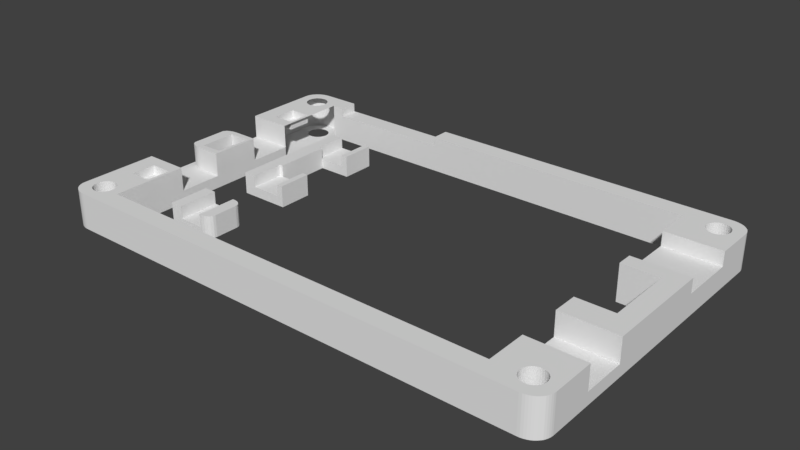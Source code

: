# Source: flatlight_rev17_12.blend  (saved by Blender 2.79.7; exported with 4.5.12 LTS)
import bpy
from mathutils import Matrix  # noqa: F401  (used for matrix-valued properties, if any)

bpy.ops.wm.read_factory_settings(use_empty=True)
scene = bpy.context.scene
scene.name = 'Scene'

# ---- collections
col_collection_1 = bpy.data.collections.new('Collection 1'); scene.collection.children.link(col_collection_1)

# ---- world
world_world = bpy.data.worlds.new('World'); scene.world = world_world
world_world.color = (0.05088, 0.05088, 0.05088)
world_world.use_sun_shadow = False
world_world.sun_shadow_jitter_overblur = 0.0

# ---- meshes
me_cube_002 = bpy.data.meshes.new('Cube.002')
me_cube_002.from_pydata([(-1000.0, -1000.0, -1000.0), (-1000.0, -1000.0, 1000.0), (-1000.0, 1000.0, -1000.0), (-1000.0, 1000.0, 1000.0), (500.0, 1000.0, -142.9), (-500.0, 1000.0, -142.9), (500.0, 1000.0, -1000.0), (-500.0, 1000.0, -1000.0), (-500.0, 1000.0, 1000.0), (500.0, 1000.0, 1000.0), (-500.0, -1000.0, -1000.0), (500.0, -1000.0, -1000.0), (500.0, -1000.0, 1000.0), (-500.0, -1000.0, 1000.0), (1000.0, -600.0, -1000.0), (600.0, -1000.0, -1000.0), (980.4, -723.6, -1000.0), (923.6, -835.1, -1000.0), (835.1, -923.6, -1000.0), (723.6, -980.4, -1000.0), (600.0, -1000.0, 1000.0), (1000.0, -600.0, 1000.0), (723.6, -980.4, 1000.0), (835.1, -923.6, 1000.0), (923.6, -835.1, 1000.0), (980.4, -723.6, 1000.0), (600.0, 1000.0, -1000.0), (1000.0, 600.0, -1000.0), (723.6, 980.4, -1000.0), (835.1, 923.6, -1000.0), (923.6, 835.1, -1000.0), (980.4, 723.6, -1000.0), (1000.0, 600.0, 1000.0), (600.0, 1000.0, 1000.0), (980.4, 723.6, 1000.0), (923.6, 835.1, 1000.0), (835.1, 923.6, 1000.0), (723.6, 980.4, 1000.0), (500.0, -1000.0, -142.9), (-500.0, -1000.0, -142.9)], [], [(0, 1, 3, 2), (6, 26, 28, 29, 30, 31, 27, 14, 16, 17, 18, 19, 15, 11), (15, 20, 12, 11), (0, 10, 39, 13, 1), (6, 7, 8, 5, 4), (8, 3, 1, 13), (12, 9, 4, 38), (2, 7, 10, 0), (7, 6, 11, 10), (4, 5, 39, 38), (2, 3, 8, 7), (4, 9, 33, 26, 6), (20, 15, 19, 22), (22, 19, 18, 23), (23, 18, 17, 24), (24, 17, 16, 25), (25, 16, 14, 21), (32, 34, 35, 36, 37, 33, 9, 12, 20, 22, 23, 24, 25, 21), (32, 27, 31, 34), (34, 31, 30, 35), (35, 30, 29, 36), (36, 29, 28, 37), (37, 28, 26, 33), (27, 32, 21, 14), (38, 39, 10, 11), (8, 13, 39, 5)])
me_cube_002.use_remesh_preserve_volume = False
me_cube_002.use_remesh_preserve_attributes = False
me_cube_002.use_mirror_vertex_groups = False
me_cube_002.update()
me_cube = bpy.data.meshes.new('Cube')
me_cube.from_pydata([(-3924.0, -1000.0, -1000.0), (-3924.0, -1000.0, 750.0), (-3924.0, 1000.0, -1000.0), (-3924.0, 1000.0, 750.0), (-1638.0, -1000.0, -1000.0), (-1638.0, -1000.0, 750.0), (-1638.0, 1000.0, -1000.0), (-1638.0, 1000.0, 750.0), (-3924.0, 450.0, -1000.0), (-3924.0, -450.0, -1000.0), (-3924.0, -450.0, 750.0), (-3924.0, 450.0, 750.0), (-1638.0, -450.0, -1000.0), (-1638.0, 450.0, -1000.0), (-1638.0, 450.0, 750.0), (-1638.0, -450.0, 750.0), (-1924.0, 1000.0, -1000.0), (-3352.0, 1000.0, -1000.0), (-3352.0, 1000.0, 750.0), (-1924.0, 1000.0, 750.0), (-3352.0, 450.0, 750.0), (-1924.0, 450.0, 750.0), (-1924.0, 450.0, -1000.0), (-3352.0, 450.0, -1000.0), (-3352.0, 1000.0, -200.0), (-1924.0, 1000.0, -200.0), (-3352.0, 450.0, -200.0), (-1924.0, 450.0, -200.0), (-3352.0, -1000.0, -1000.0), (-1924.0, -1000.0, -1000.0), (-1924.0, -1000.0, 750.0), (-3352.0, -1000.0, 750.0), (-3352.0, -450.0, 750.0), (-1924.0, -450.0, 750.0), (-1924.0, -450.0, -1000.0), (-3352.0, -450.0, -1000.0), (-1924.0, -1000.0, -200.0), (-3352.0, -1000.0, -200.0), (-3352.0, -450.0, -200.0), (-1924.0, -450.0, -200.0), (-3174.0, -450.0, -1000.0), (-3174.0, 450.0, 750.0), (-3174.0, 450.0, -200.0), (-3174.0, 450.0, -1000.0), (-3174.0, -450.0, 750.0), (-3174.0, -450.0, -200.0)], [], [(8, 11, 3, 2), (16, 19, 7, 6), (12, 15, 5, 4), (28, 31, 1, 0), (34, 12, 4, 29), (32, 10, 1, 31), (18, 3, 11, 20), (2, 17, 23, 8), (16, 6, 13, 22), (6, 7, 14, 13), (17, 16, 22, 23), (0, 1, 10, 9), (24, 25, 16, 17), (7, 19, 21, 14), (25, 24, 26, 27), (2, 3, 18, 17), (21, 22, 13, 14), (26, 23, 22, 27), (15, 33, 30, 5), (21, 19, 25, 27), (30, 33, 39, 36), (9, 35, 28, 0), (28, 35, 40, 34, 29), (42, 45, 40, 43), (41, 44, 45, 42), (36, 37, 28, 29), (9, 10, 11, 8), (20, 11, 10, 32), (26, 20, 41, 42), (32, 38, 45, 44), (8, 23, 35, 9), (20, 32, 44, 41), (31, 37, 38, 32), (38, 35, 40, 45), (20, 26, 24, 18), (35, 23, 43, 40), (23, 26, 42, 43), (5, 30, 36, 29, 4), (36, 39, 45, 38, 37), (34, 40, 45, 39), (33, 15, 12, 34, 39)])
me_cube.use_remesh_preserve_volume = False
me_cube.use_remesh_preserve_attributes = False
me_cube.use_mirror_vertex_groups = False
me_cube.update()
me_cube_001 = bpy.data.meshes.new('Cube.001')
me_cube_001.from_pydata([(146.3, 807.7, 689.7), (1902.0, 1962.0, 0.0), (48.78, 1962.0, 0.0), (48.78, 1962.0, 2000.0), (1902.0, 1962.0, 2000.0), (48.78, -38.46, 0.0), (1902.0, -38.46, 0.0), (1902.0, -38.46, 2000.0), (48.78, -38.46, 2000.0), (-24.39, 1846.0, 0.0), (-24.39, 807.7, 0.0), (-24.39, 76.92, 0.0), (-24.39, 76.92, 2000.0), (-24.39, 1846.0, 2000.0), (1976.0, 750.0, 0.0), (1976.0, 1173.0, 0.0), (1976.0, 1846.0, 0.0), (1976.0, 1846.0, 2000.0), (1976.0, 1173.0, 2000.0), (1976.0, 750.0, 2000.0), (1902.0, 1173.0, 2000.0), (1902.0, 750.0, 2000.0), (48.78, 846.2, 2000.0), (48.78, 807.7, 2000.0), (1902.0, 1173.0, 0.0), (1902.0, 750.0, 0.0), (1756.0, 1962.0, 0.0), (146.3, 1962.0, 0.0), (146.3, 1962.0, 2000.0), (1756.0, 1962.0, 2000.0), (1756.0, -38.46, 0.0), (1756.0, -38.46, 2000.0), (1756.0, 1846.0, 0.0), (146.3, 1846.0, 0.0), (1756.0, 1173.0, 0.0), (146.3, 846.2, 0.0), (1756.0, 750.0, 0.0), (146.3, 807.7, 0.0), (1756.0, 76.92, 0.0), (146.3, 76.92, 0.0), (146.3, 1846.0, 2000.0), (1756.0, 1846.0, 2000.0), (1756.0, 1173.0, 2000.0), (146.3, 807.7, 2000.0), (1756.0, 750.0, 2000.0), (146.3, 76.92, 2000.0), (1756.0, 76.92, 2000.0), (1976.0, 1269.0, 0.0), (1976.0, 1615.0, 0.0), (1976.0, 1615.0, 2000.0), (1976.0, 1269.0, 2000.0), (1902.0, 1615.0, 2000.0), (1902.0, 1615.0, 0.0), (1902.0, 1269.0, 0.0), (1756.0, 1615.0, 2000.0), (1756.0, 1269.0, 2000.0), (1756.0, 1615.0, 0.0), (1756.0, 1269.0, 0.0), (1976.0, 1615.0, 1207.0), (1976.0, 1269.0, 1207.0), (1756.0, 1615.0, 1207.0), (1756.0, 1269.0, 1207.0), (1902.0, 1615.0, 1207.0), (1976.0, 326.9, 0.0), (1976.0, 596.2, 0.0), (1976.0, 596.2, 2000.0), (1976.0, 326.9, 2000.0), (1756.0, 596.2, 2000.0), (1756.0, 326.9, 2000.0), (1756.0, 326.9, 0.0), (146.3, -38.46, 2000.0), (1976.0, 596.2, 689.7), (1976.0, 326.9, 689.7), (-24.39, 538.5, 0.0), (-24.39, 461.5, 0.0), (-24.39, 307.7, 0.0), (-24.39, 307.7, 2000.0), (-24.39, 461.5, 2000.0), (-24.39, 538.5, 2000.0), (48.78, 461.5, 2000.0), (48.78, 307.7, 2000.0), (146.3, 538.5, 2000.0), (146.3, 461.5, 2000.0), (146.3, 307.7, 2000.0), (146.3, 538.5, 0.0), (146.3, 461.5, 0.0), (146.3, 307.7, 0.0), (-24.39, 1385.0, 0.0), (-24.39, 1115.0, 0.0), (-24.39, 1385.0, 2000.0), (48.78, 1385.0, 2000.0), (48.78, 1115.0, 2000.0), (48.78, 1077.0, 2000.0), (146.3, 1385.0, 2000.0), (146.3, 1115.0, 2000.0), (146.3, 1385.0, 0.0), (146.3, 1115.0, 0.0), (146.3, 1077.0, 0.0), (-24.39, 1462.0, 2000.0), (-24.39, 1615.0, 2000.0), (-24.39, 1615.0, 0.0), (-24.39, 1462.0, 0.0), (48.78, 1615.0, 2000.0), (48.78, 1462.0, 2000.0), (146.3, 1615.0, 2000.0), (146.3, 1462.0, 2000.0), (134.1, 307.7, 1517.0), (134.1, 461.5, 1517.0), (48.78, 307.7, 1517.0), (48.78, 461.5, 1517.0), (134.1, 846.2, 2000.0), (134.1, 461.5, 2000.0), (134.1, 307.7, 2000.0), (134.1, 1077.0, 2000.0), (134.1, 1615.0, 2000.0), (134.1, 1462.0, 2000.0), (134.1, 846.2, 0.0), (134.1, 1077.0, 0.0), (-24.39, 538.5, 689.7), (48.78, 807.7, 689.7), (48.78, 1077.0, 0.0002441), (48.78, 846.2, 0.0002441), (134.1, 846.2, 0.0002441), (134.1, 1077.0, 0.0002441), (-24.39, 1385.0, 689.7), (48.78, 1385.0, 689.7), (48.78, 1115.0, 689.7), (48.78, 1615.0, 1517.0), (48.78, 1462.0, 1517.0), (134.1, 1615.0, 1517.0), (134.1, 1462.0, 1517.0), (-24.39, 1862.0, 0.0), (48.78, 1962.0, 0.0), (-23.76, 1875.0, 0.0), (-21.9, 1887.0, 0.0), (-18.82, 1900.0, 0.0), (-14.59, 1912.0, 0.0), (-9.27, 1922.0, 0.0), (-2.959, 1932.0, 0.0), (4.237, 1941.0, 0.0), (12.2, 1948.0, 0.0), (20.78, 1954.0, 0.0), (29.84, 1958.0, 0.0), (39.23, 1961.0, 0.0), (48.78, 1962.0, 2000.0), (-24.39, 1862.0, 2000.0), (39.23, 1961.0, 2000.0), (29.84, 1958.0, 2000.0), (20.78, 1954.0, 2000.0), (12.2, 1948.0, 2000.0), (4.237, 1941.0, 2000.0), (-2.959, 1932.0, 2000.0), (-9.27, 1922.0, 2000.0), (-14.59, 1912.0, 2000.0), (-18.82, 1900.0, 2000.0), (-21.9, 1887.0, 2000.0), (-23.76, 1875.0, 2000.0), (48.78, -38.46, 0.0), (-24.39, 61.54, 0.0), (39.23, -37.61, 0.0), (29.84, -35.06, 0.0), (20.78, -30.85, 0.0), (12.2, -25.06, 0.0), (4.237, -17.8, 0.0), (-2.959, -9.173, 0.0), (-9.269, 0.662, 0.0), (-14.59, 11.54, 0.0), (-18.82, 23.27, 0.0), (-21.9, 35.66, 0.0), (-23.76, 48.49, 0.0), (-24.39, 61.54, 2000.0), (48.78, -38.46, 2000.0), (-23.76, 48.49, 2000.0), (-21.9, 35.66, 2000.0), (-18.82, 23.27, 2000.0), (-14.59, 11.54, 2000.0), (-9.269, 0.662, 2000.0), (-2.959, -9.173, 2000.0), (4.237, -17.8, 2000.0), (12.2, -25.06, 2000.0), (20.78, -30.85, 2000.0), (29.84, -35.06, 2000.0), (39.23, -37.61, 2000.0), (1976.0, 61.54, 0.0), (1902.0, -38.46, 0.0), (1975.0, 48.49, 0.0), (1973.0, 35.66, 0.0), (1970.0, 23.27, 0.0), (1966.0, 11.54, 0.0), (1960.0, 0.6623, 0.0), (1954.0, -9.172, 0.0), (1947.0, -17.8, 0.0), (1939.0, -25.06, 0.0), (1930.0, -30.85, 0.0), (1921.0, -35.05, 0.0), (1912.0, -37.61, 0.0), (1902.0, -38.46, 2000.0), (1976.0, 61.54, 2000.0), (1912.0, -37.61, 2000.0), (1921.0, -35.05, 2000.0), (1930.0, -30.85, 2000.0), (1939.0, -25.06, 2000.0), (1947.0, -17.8, 2000.0), (1954.0, -9.172, 2000.0), (1960.0, 0.6622, 2000.0), (1966.0, 11.54, 2000.0), (1970.0, 23.27, 2000.0), (1973.0, 35.66, 2000.0), (1975.0, 48.49, 2000.0), (1902.0, 1962.0, 0.0), (1976.0, 1862.0, 0.0), (1912.0, 1961.0, 0.0), (1921.0, 1958.0, 0.0), (1930.0, 1954.0, 0.0), (1939.0, 1948.0, 0.0), (1947.0, 1941.0, 0.0), (1954.0, 1932.0, 0.0), (1960.0, 1922.0, 0.0), (1966.0, 1912.0, 0.0), (1970.0, 1900.0, 0.0), (1973.0, 1887.0, 0.0), (1975.0, 1875.0, 0.0), (1976.0, 1862.0, 2000.0), (1902.0, 1962.0, 2000.0), (1975.0, 1875.0, 2000.0), (1973.0, 1887.0, 2000.0), (1970.0, 1900.0, 2000.0), (1966.0, 1912.0, 2000.0), (1960.0, 1922.0, 2000.0), (1954.0, 1932.0, 2000.0), (1947.0, 1941.0, 2000.0), (1939.0, 1948.0, 2000.0), (1930.0, 1954.0, 2000.0), (1921.0, 1958.0, 2000.0), (1912.0, 1961.0, 2000.0), (146.3, 538.5, 689.7), (146.3, 1385.0, 689.7), (146.3, 1115.0, 689.7), (1756.0, 596.2, 689.7), (1756.0, 326.9, 689.7), (1756.0, 596.2, 0.0), (-24.39, 1077.0, 0.0), (-24.39, 846.2, 0.0), (-24.39, 807.7, 0.0), (-24.39, 1115.0, 0.0), (48.78, 807.7, 689.7), (37.33, 808.9, 689.7), (26.17, 812.6, 689.7), (15.56, 818.6, 689.7), (5.772, 826.8, 689.7), (-2.959, 846.2, 689.7), (48.78, 807.7, 2000.0), (-2.959, 846.2, 2000.0), (5.772, 826.8, 2000.0), (15.56, 818.6, 2000.0), (26.17, 812.6, 2000.0), (37.33, 808.9, 2000.0), (48.78, 1115.0, 689.7), (-2.959, 1077.0, 689.7), (5.772, 1096.0, 689.7), (15.56, 1104.0, 689.7), (26.17, 1110.0, 689.7), (37.33, 1114.0, 689.7), (48.78, 1115.0, 2000.0), (37.33, 1114.0, 2000.0), (26.17, 1110.0, 2000.0), (15.56, 1104.0, 2000.0), (5.772, 1096.0, 2000.0), (-2.959, 1077.0, 2000.0), (1006.0, 1962.0, 0.0), (682.9, 1962.0, 0.0), (195.1, 1962.0, 0.0), (195.1, 1962.0, 2000.0), (682.9, 1962.0, 2000.0), (1006.0, 1962.0, 2000.0), (1006.0, 1846.0, 0.0), (682.9, 1846.0, 0.0), (195.1, 1846.0, 0.0), (195.1, 1846.0, 2000.0), (682.9, 1846.0, 2000.0), (1006.0, 1846.0, 2000.0), (195.1, 1962.0, 1517.0), (682.9, 1962.0, 1517.0), (195.1, 1846.0, 1517.0), (682.9, 1846.0, 1517.0), (-24.39, 846.2, 689.7), (-24.39, 1077.0, 689.7), (97.48, 57.69, 2000.0), (97.48, 57.69, -0.0001221), (60.98, 165.4, 2000.0), (60.98, 165.4, -0.0001221), (52.41, 164.1, 2000.0), (52.41, 164.1, -0.0001221), (44.17, 160.1, 2000.0), (44.17, 160.1, -0.0001221), (20.42, 69.66, 2000.0), (20.42, 69.66, -6.104e-05), (24.47, 57.69, 2000.0), (24.47, 57.69, 0.0), (17.92, 82.65, 2000.0), (17.92, 82.65, -0.0001221), (29.93, 47.2, 0.0), (29.93, 47.2, 2000.0), (52.41, 28.25, 2000.0), (52.41, 28.25, -0.0001221), (60.98, 26.92, 2000.0), (60.98, 26.92, -0.0001221), (44.17, 32.19, 2000.0), (44.17, 32.19, -0.0001221), (104.0, 109.7, 2000.0), (104.0, 109.7, -0.0001221), (85.37, 153.7, 2000.0), (85.37, 153.7, -0.0001221), (104.9, 96.15, 2000.0), (104.9, 96.15, -0.0001221), (101.5, 122.6, 2000.0), (101.5, 122.6, -0.0001221), (69.54, 28.25, 2000.0), (69.54, 28.25, -0.0001221), (29.93, 145.1, 2000.0), (29.93, 145.1, -0.0001221), (36.58, 153.7, 2000.0), (36.58, 153.7, -0.0001221), (24.47, 134.6, 2000.0), (24.47, 134.6, -0.0001221), (104.0, 82.65, 2000.0), (104.0, 82.65, -0.0001221), (85.37, 38.59, 2000.0), (85.37, 38.59, -0.0001221), (92.02, 47.2, 2000.0), (92.02, 47.2, -0.0001221), (101.5, 69.66, 2000.0), (101.5, 69.66, 0.0), (17.07, 96.15, 2000.0), (17.07, 96.15, -0.0001221), (36.58, 38.59, 2000.0), (36.58, 38.59, -0.0001221), (17.92, 109.7, 2000.0), (17.92, 109.7, -0.0001221), (92.02, 145.1, 2000.0), (92.02, 145.1, -0.0001221), (77.78, 32.19, 2000.0), (77.78, 32.19, -0.0001221), (97.48, 134.6, 2000.0), (97.48, 134.6, -0.0001221), (20.42, 122.6, 2000.0), (20.42, 122.6, -0.0001221), (77.78, 160.1, 2000.0), (77.78, 160.1, -0.0001221), (69.54, 164.1, 2000.0), (69.54, 164.1, -0.0001221), (1927.0, 57.69, 2000.0), (1927.0, 57.69, 0.0), (1890.0, 165.4, 2000.0), (1890.0, 165.4, 0.0), (1882.0, 164.1, 2000.0), (1882.0, 164.1, 0.0), (1873.0, 160.1, 2000.0), (1873.0, 160.1, 0.0), (1850.0, 69.66, 2000.0), (1850.0, 69.66, 0.0), (1854.0, 57.69, 2000.0), (1854.0, 57.69, 0.0), (1847.0, 82.65, 2000.0), (1847.0, 82.65, 0.0), (1859.0, 47.2, 2000.0), (1859.0, 47.2, 0.0), (1882.0, 28.25, 2000.0), (1882.0, 28.25, 0.0), (1890.0, 26.92, 2000.0), (1890.0, 26.92, 0.0), (1873.0, 32.19, 2000.0), (1873.0, 32.19, 0.0), (1933.0, 109.7, 2000.0), (1933.0, 109.7, 0.0), (1915.0, 153.7, 2000.0), (1915.0, 153.7, 0.0), (1934.0, 96.15, 2000.0), (1934.0, 96.15, 0.0), (1931.0, 122.6, 2000.0), (1931.0, 122.6, 0.0), (1899.0, 28.25, 2000.0), (1899.0, 28.25, 0.0), (1859.0, 145.1, 2000.0), (1859.0, 145.1, 0.0), (1866.0, 153.7, 2000.0), (1866.0, 153.7, 0.0), (1854.0, 134.6, 2000.0), (1854.0, 134.6, 0.0), (1933.0, 82.65, 2000.0), (1933.0, 82.65, 0.0), (1915.0, 38.59, 2000.0), (1915.0, 38.59, 0.0), (1921.0, 47.2, 2000.0), (1921.0, 47.2, 0.0), (1931.0, 69.66, 2000.0), (1931.0, 69.66, 0.0), (1846.0, 96.15, 2000.0), (1846.0, 96.15, 0.0), (1866.0, 38.59, 2000.0), (1866.0, 38.59, 0.0), (1847.0, 109.7, 2000.0), (1847.0, 109.7, 0.0), (1921.0, 145.1, 2000.0), (1921.0, 145.1, 0.0), (1907.0, 32.19, 2000.0), (1907.0, 32.19, 0.0), (1927.0, 134.6, 2000.0), (1927.0, 134.6, 0.0), (1850.0, 122.6, 2000.0), (1850.0, 122.6, 0.0), (1907.0, 160.1, 2000.0), (1907.0, 160.1, 0.0), (1899.0, 164.1, 2000.0), (1899.0, 164.1, 0.0), (1927.0, 1788.0, 2000.0), (1927.0, 1788.0, -0.0001221), (1890.0, 1896.0, 2000.0), (1890.0, 1896.0, -6.104e-05), (1882.0, 1895.0, 2000.0), (1882.0, 1895.0, -6.104e-05), (1873.0, 1891.0, 2000.0), (1873.0, 1891.0, -6.104e-05), (1850.0, 1800.0, 2000.0), (1850.0, 1800.0, -0.0001221), (1854.0, 1788.0, 2000.0), (1854.0, 1788.0, -0.0001221), (1847.0, 1813.0, 2000.0), (1847.0, 1813.0, -0.0001221), (1859.0, 1778.0, 2000.0), (1859.0, 1778.0, -0.0001221), (1882.0, 1759.0, 2000.0), (1882.0, 1759.0, -0.0001221), (1890.0, 1758.0, 2000.0), (1890.0, 1758.0, -0.0001221), (1873.0, 1763.0, 2000.0), (1873.0, 1763.0, -0.0001221), (1933.0, 1840.0, 2000.0), (1933.0, 1840.0, -0.0001221), (1915.0, 1884.0, 2000.0), (1915.0, 1884.0, -6.104e-05), (1934.0, 1827.0, 2000.0), (1934.0, 1827.0, -0.0001221), (1931.0, 1853.0, 2000.0), (1931.0, 1853.0, -6.104e-05), (1899.0, 1759.0, 2000.0), (1899.0, 1759.0, -0.0001221), (1859.0, 1876.0, 2000.0), (1859.0, 1876.0, -6.104e-05), (1866.0, 1884.0, 2000.0), (1866.0, 1884.0, -6.104e-05), (1854.0, 1865.0, 2000.0), (1854.0, 1865.0, -6.104e-05), (1933.0, 1813.0, 2000.0), (1933.0, 1813.0, -0.0001221), (1915.0, 1769.0, 2000.0), (1915.0, 1769.0, -0.0001221), (1921.0, 1778.0, 2000.0), (1921.0, 1778.0, -0.0001221), (1931.0, 1800.0, 2000.0), (1931.0, 1800.0, -0.0001221), (1846.0, 1827.0, 2000.0), (1846.0, 1827.0, -0.0001221), (1866.0, 1769.0, 2000.0), (1866.0, 1769.0, -0.0001221), (1847.0, 1840.0, 2000.0), (1847.0, 1840.0, -0.0001221), (1921.0, 1876.0, 2000.0), (1921.0, 1876.0, -6.104e-05), (1907.0, 1763.0, 2000.0), (1907.0, 1763.0, -0.0001221), (1927.0, 1865.0, 2000.0), (1927.0, 1865.0, -6.104e-05), (1850.0, 1853.0, 2000.0), (1850.0, 1853.0, -6.104e-05), (1907.0, 1891.0, 2000.0), (1907.0, 1891.0, -6.104e-05), (1899.0, 1895.0, 2000.0), (1899.0, 1895.0, -6.104e-05), (97.48, 1788.0, 2000.0), (97.48, 1788.0, -6.104e-05), (60.98, 1896.0, 2000.0), (60.98, 1896.0, 0.0), (52.41, 1895.0, 2000.0), (52.41, 1895.0, 0.0), (44.17, 1891.0, 2000.0), (44.17, 1891.0, 0.0), (20.42, 1800.0, 2000.0), (20.42, 1800.0, -6.104e-05), (24.47, 1788.0, 2000.0), (24.47, 1788.0, -6.104e-05), (17.92, 1813.0, 2000.0), (17.92, 1813.0, -6.104e-05), (29.93, 1778.0, 2000.0), (29.93, 1778.0, -6.104e-05), (52.41, 1759.0, 2000.0), (52.41, 1759.0, -6.104e-05), (60.98, 1758.0, 2000.0), (60.98, 1758.0, -6.104e-05), (44.17, 1763.0, 2000.0), (44.17, 1763.0, -6.104e-05), (104.0, 1840.0, 2000.0), (104.0, 1840.0, -6.104e-05), (85.37, 1884.0, 2000.0), (85.37, 1884.0, 0.0), (104.9, 1827.0, 2000.0), (104.9, 1827.0, -6.104e-05), (101.5, 1853.0, 2000.0), (101.5, 1853.0, 0.0), (69.54, 1759.0, 2000.0), (69.54, 1759.0, -6.104e-05), (29.93, 1876.0, 2000.0), (29.93, 1876.0, -6.104e-05), (36.58, 1884.0, 2000.0), (36.58, 1884.0, 0.0), (24.47, 1865.0, 2000.0), (24.47, 1865.0, 0.0), (104.0, 1813.0, 2000.0), (104.0, 1813.0, -6.104e-05), (85.37, 1769.0, 2000.0), (85.37, 1769.0, -6.104e-05), (92.02, 1778.0, 2000.0), (92.02, 1778.0, -6.104e-05), (101.5, 1800.0, 2000.0), (101.5, 1800.0, -6.104e-05), (17.07, 1827.0, 2000.0), (17.07, 1827.0, -6.104e-05), (36.58, 1769.0, 2000.0), (36.58, 1769.0, -6.104e-05), (17.92, 1840.0, 2000.0), (17.92, 1840.0, -6.104e-05), (92.02, 1876.0, 2000.0), (92.02, 1876.0, 0.0), (77.78, 1763.0, 2000.0), (77.78, 1763.0, -6.104e-05), (97.48, 1865.0, 2000.0), (97.48, 1865.0, 0.0), (20.42, 1853.0, 2000.0), (20.42, 1853.0, 0.0), (77.78, 1891.0, 2000.0), (77.78, 1891.0, 0.0), (69.54, 1895.0, 2000.0), (69.54, 1895.0, 0.0)], [(64, 240), (64, 238)], [(107, 109, 108, 106), (45, 70, 31, 46), (26, 29, 4, 1), (57, 53, 24, 34), (21, 20, 24, 25), (9, 13, 145, 131), (50, 55, 42, 20, 18), (92, 22, 121, 120), (19, 18, 20, 21), (31, 70, 8, 5, 30), (1, 4, 223, 209), (53, 47, 15, 24), (47, 50, 18, 15), (15, 18, 19, 14), (5, 8, 171, 157), (100, 99, 13, 9), (4, 29, 41, 461, 465, 473, 451, 447, 449, 421, 419, 417, 477, 475, 439, 467, 471, 443, 437, 441, 17, 222, 224, 225, 226, 227, 228, 229, 230, 231, 232, 233, 234, 223), (62, 60, 61, 59, 58), (38, 39, 45, 46), (272, 28, 40, 278), (0, 37, 35, 97, 96, 237, 94, 43), (37, 84, 85, 86, 39, 314, 310, 316, 344, 340, 312, 348, 350, 290, 292, 294, 322, 320, 324, 346, 338, 334, 11, 75, 74, 73, 10, 243, 242, 116, 35), (117, 97, 35, 116), (277, 278, 40, 33), (269, 26, 32, 275), (269, 274, 29, 26), (31, 7, 196, 198, 199, 200, 201, 202, 203, 204, 205, 206, 207, 208, 197, 377, 389, 395, 351, 393, 391, 405, 381, 369, 367, 371, 399, 365, 361, 359, 363, 397, 46), (184, 196, 7, 6), (16, 17, 49, 48), (47, 48, 58, 59), (1, 209, 211, 212, 213, 214, 215, 216, 217, 218, 219, 220, 221, 210, 16, 442, 438, 444, 472, 468, 440, 476, 478, 418, 420, 422, 450, 448, 452, 474, 466, 462, 32, 26), (52, 48, 47, 53), (42, 34, 24, 20), (56, 52, 53, 57), (55, 50, 59, 61), (49, 51, 62, 58), (72, 71, 238, 239), (51, 54, 60, 62), (44, 21, 25, 36), (57, 61, 60, 56), (42, 55, 57, 34), (32, 56, 54, 41), (72, 66, 197, 183, 63), (45, 83, 76, 12, 333, 337, 345, 323, 319, 321, 293, 291, 289, 349, 347, 311, 339, 343, 315, 309, 313), (63, 183, 378, 374, 380, 408, 404, 376, 412, 414, 354, 356, 358, 386, 384, 388, 410, 402, 398, 38, 69, 240, 36, 25, 24, 15, 14, 64), (6, 7, 31, 30), (44, 67, 65, 19, 21), (63, 64, 71, 72), (238, 240, 69, 239), (38, 46, 68, 239, 69), (19, 65, 71, 64, 14), (39, 86, 83, 45), (86, 85, 82, 83), (81, 82, 85, 84, 235), (11, 12, 76, 75), (75, 76, 77, 74), (73, 74, 77, 78, 118), (81, 78, 77, 79, 111, 82), (79, 77, 76, 80), (118, 285, 286, 124, 87, 73), (87, 101, 100, 9, 526, 492, 488, 490, 494, 528, 500, 496, 498, 510, 534, 520, 522, 480, 524, 518, 506, 33, 95), (129, 127, 128, 130), (237, 96, 95, 236), (257, 237, 236, 125), (101, 87, 124, 89, 98), (101, 98, 99, 100), (111, 79, 109, 107), (80, 112, 106, 108), (79, 80, 108, 109), (82, 111, 112, 83), (236, 93, 90, 125), (113, 110, 22, 251, 43, 94, 91, 92), (2, 3, 28, 27), (104, 114, 115, 105), (114, 102, 127, 129), (112, 111, 107, 106), (0, 43, 251, 245), (113, 92, 120, 123), (110, 113, 123, 122), (22, 110, 122, 121), (90, 89, 124, 125), (237, 257, 263, 94), (115, 114, 129, 130), (102, 103, 128, 127), (103, 115, 130, 128), (144, 132, 143, 146), (146, 143, 142, 147), (147, 142, 141, 148), (148, 141, 140, 149), (149, 140, 139, 150), (150, 139, 138, 151), (151, 138, 137, 152), (152, 137, 136, 153), (153, 136, 135, 154), (154, 135, 134, 155), (155, 134, 133, 156), (156, 133, 131, 145), (132, 144, 3, 2), (157, 171, 182, 159), (159, 182, 181, 160), (160, 181, 180, 161), (161, 180, 179, 162), (162, 179, 178, 163), (163, 178, 177, 164), (164, 177, 176, 165), (165, 176, 175, 166), (166, 175, 174, 167), (167, 174, 173, 168), (168, 173, 172, 169), (169, 172, 170, 158), (158, 170, 12, 11), (196, 184, 195, 198), (198, 195, 194, 199), (199, 194, 193, 200), (200, 193, 192, 201), (201, 192, 191, 202), (202, 191, 190, 203), (203, 190, 189, 204), (204, 189, 188, 205), (205, 188, 187, 206), (206, 187, 186, 207), (207, 186, 185, 208), (208, 185, 183, 197), (72, 239, 68, 66), (222, 210, 221, 224), (224, 221, 220, 225), (225, 220, 219, 226), (226, 219, 218, 227), (227, 218, 217, 228), (228, 217, 216, 229), (229, 216, 215, 230), (230, 215, 214, 231), (231, 214, 213, 232), (232, 213, 212, 233), (233, 212, 211, 234), (234, 211, 209, 223), (210, 222, 17, 16), (235, 84, 37, 0), (121, 242, 241, 120), (91, 126, 257, 263), (251, 245, 119, 23), (252, 250, 249, 253), (253, 249, 248, 254), (254, 248, 247, 255), (255, 247, 246, 256), (256, 246, 245, 251), (263, 257, 262, 264), (264, 262, 261, 265), (265, 261, 260, 266), (266, 260, 259, 267), (267, 259, 258, 268), (252, 268, 258, 250), (27, 28, 272, 271), (284, 283, 277, 276), (270, 273, 274, 269), (27, 271, 277, 33), (271, 270, 276, 277), (270, 269, 275, 276), (32, 41, 280, 275), (275, 280, 279, 276), (29, 274, 280, 41), (274, 273, 279, 280), (272, 278, 283, 281), (282, 281, 283, 284), (270, 271, 281, 282), (279, 273, 282, 284), (250, 258, 286, 285), (92, 91, 263, 264, 265, 266, 267, 268, 252, 253, 254, 255, 256, 251, 23, 22), (65, 67, 238, 71), (44, 36, 240, 238, 67), (235, 118, 78, 81), (125, 124, 286, 258, 259, 260, 261, 262, 257), (117, 241, 244, 88, 87, 95, 96, 97), (99, 102, 114, 104, 40, 505, 517, 523, 479, 521, 519, 533, 509, 497, 495, 499, 527, 493, 489, 487, 491, 525, 13), (98, 103, 102, 99), (105, 115, 103, 98, 89, 90, 93), (235, 0, 245, 246, 247, 248, 249, 250, 285, 118), (326, 325, 313, 314), (330, 329, 287, 288), (288, 287, 331, 332), (338, 337, 333, 334), (310, 309, 315, 316), (314, 313, 309, 310), (344, 343, 339, 340), (290, 289, 291, 292), (304, 303, 305, 306), (324, 323, 345, 346), (306, 305, 317, 318), (292, 291, 293, 294), (340, 339, 311, 312), (336, 335, 307, 308), (11, 334, 300, 296, 298, 301, 336, 308, 304, 306, 318, 342, 328, 330, 288, 332, 326, 314, 39, 38, 30, 5, 157, 159, 160, 161, 162, 163, 164, 165, 166, 167, 168, 169, 158), (312, 311, 347, 348), (328, 327, 329, 330), (322, 321, 319, 320), (313, 325, 331, 287, 329, 327, 341, 317, 305, 303, 307, 335, 302, 297, 295, 299, 333, 12, 170, 172, 173, 174, 175, 176, 177, 178, 179, 180, 181, 182, 171, 70, 45), (346, 345, 337, 338), (342, 341, 327, 328), (301, 302, 335, 336), (296, 295, 297, 298), (350, 349, 289, 290), (316, 315, 343, 344), (334, 333, 299, 300), (332, 331, 325, 326), (308, 307, 303, 304), (294, 293, 321, 322), (348, 347, 349, 350), (318, 317, 341, 342), (300, 299, 295, 296), (320, 319, 323, 324), (298, 297, 302, 301), (390, 389, 377, 378), (394, 393, 351, 352), (352, 351, 395, 396), (402, 401, 397, 398), (374, 373, 379, 380), (378, 377, 373, 374), (408, 407, 403, 404), (354, 353, 355, 356), (368, 367, 369, 370), (388, 387, 409, 410), (370, 369, 381, 382), (356, 355, 357, 358), (404, 403, 375, 376), (400, 399, 371, 372), (376, 375, 411, 412), (392, 391, 393, 394), (386, 385, 383, 384), (410, 409, 401, 402), (406, 405, 391, 392), (366, 365, 399, 400), (360, 359, 361, 362), (414, 413, 353, 354), (380, 379, 407, 408), (46, 397, 401, 409, 387, 383, 385, 357, 355, 353, 413, 411, 375, 403, 407, 379, 373, 377, 197, 66, 68), (398, 397, 363, 364), (38, 398, 364, 360, 362, 366, 400, 372, 368, 370, 382, 406, 392, 394, 352, 396, 390, 378, 183, 185, 186, 187, 188, 189, 190, 191, 192, 193, 194, 195, 184, 6, 30), (396, 395, 389, 390), (372, 371, 367, 368), (358, 357, 385, 386), (412, 411, 413, 414), (382, 381, 405, 406), (364, 363, 359, 360), (384, 383, 387, 388), (362, 361, 365, 366), (454, 453, 441, 442), (458, 457, 415, 416), (416, 415, 459, 460), (466, 465, 461, 462), (438, 437, 443, 444), (442, 441, 437, 438), (472, 471, 467, 468), (418, 417, 419, 420), (432, 431, 433, 434), (452, 451, 473, 474), (434, 433, 445, 446), (420, 419, 421, 422), (468, 467, 439, 440), (464, 463, 435, 436), (32, 462, 428, 424, 426, 430, 464, 436, 432, 434, 446, 470, 456, 458, 416, 460, 454, 442, 16, 48, 52, 56), (440, 439, 475, 476), (456, 455, 457, 458), (450, 449, 447, 448), (474, 473, 465, 466), (470, 469, 455, 456), (430, 429, 463, 464), (424, 423, 425, 426), (478, 477, 417, 418), (444, 443, 471, 472), (462, 461, 427, 428), (460, 459, 453, 454), (436, 435, 431, 432), (422, 421, 449, 450), (476, 475, 477, 478), (446, 445, 469, 470), (428, 427, 423, 424), (448, 447, 451, 452), (17, 441, 453, 459, 415, 457, 455, 469, 445, 433, 431, 435, 463, 429, 425, 423, 427, 461, 41, 54, 51, 49), (426, 425, 429, 430), (33, 506, 502, 508, 536, 532, 504, 540, 542, 482, 484, 486, 514, 512, 516, 538, 530, 526, 9, 131, 133, 134, 135, 136, 137, 138, 139, 140, 141, 142, 143, 132, 2, 27), (13, 525, 529, 537, 515, 511, 513, 485, 483, 481, 541, 539, 503, 531, 535, 507, 501, 505, 40, 28, 144, 146, 147, 148, 149, 150, 151, 152, 153, 154, 155, 156, 145)])
me_cube_001.use_remesh_preserve_volume = False
me_cube_001.use_remesh_preserve_attributes = False
me_cube_001.use_mirror_vertex_groups = False
me_cube_001.update()

# ---- objects
ob_cube_002 = bpy.data.objects.new('Cube.002', me_cube_002)
ob_cube_001 = bpy.data.objects.new('Cube.001', me_cube)
ob_cube = bpy.data.objects.new('Cube', me_cube_001)

# ---- transforms, parenting, visibility, modifiers, constraints
ob_cube_002.location = (14.53, 11.41, 1.8)
ob_cube_002.scale = (0.004, 0.00325, 0.00175)
ob_cube_002.lineart.crease_threshold = 0.0
ob_cube_001.location = (24.57, 32.48, 2.0)
ob_cube_001.scale = (0.0035, 0.01, 0.002)
ob_cube_001.lineart.crease_threshold = 0.0
ob_cube.location = (0.0, 0.0, 0.0)
ob_cube.scale = (0.041, 0.026, 0.0029)
ob_cube.lineart.crease_threshold = 0.0

# ---- collection membership
col_collection_1.objects.link(ob_cube_002)
col_collection_1.objects.link(ob_cube_001)
col_collection_1.objects.link(ob_cube)

# ---- scene / render settings (as saved in the file)
scene.frame_start = 1; scene.frame_end = 250; scene.frame_set(9)
scene.render.engine = 'BLENDER_EEVEE_NEXT'
scene.render.resolution_percentage = 50
scene.render.dither_intensity = 0.0
scene.cycles.use_denoising = False
scene.cycles.samples = 128
scene.cycles.sampling_pattern = 'TABULATED_SOBOL'
scene.cycles.use_adaptive_sampling = False
scene.cycles.use_light_tree = False
scene.view_settings.view_transform = 'Standard'
scene.unit_settings.scale_length = 0.001
bpy.context.view_layer.update()

# ---- added for rendering (the .blend has no active camera and no usable light): camera, sun
cam_auto = bpy.data.cameras.new('AutoCamera')
cam_auto.lens = 50.0
cam_auto.sensor_width = 36.0
cam_auto.clip_end = 1579.45
ob_auto_camera = bpy.data.objects.new('AutoCamera', cam_auto)
scene.collection.objects.link(ob_auto_camera)
ob_auto_camera.location = (129.998, -82.9971, 74.898)
ob_auto_camera.rotation_euler = (1.09748, -7.21219e-08, 0.694738)
scene.camera = ob_auto_camera
light_auto_sun = bpy.data.lights.new('AutoSun', 'SUN')
light_auto_sun.energy = 3.0
light_auto_sun.angle = 0.0523599
ob_auto_sun = bpy.data.objects.new('AutoSun', light_auto_sun)
scene.collection.objects.link(ob_auto_sun)
ob_auto_sun.rotation_euler = (0.872665, 0.174533, 0.523599)
bpy.context.view_layer.update()
